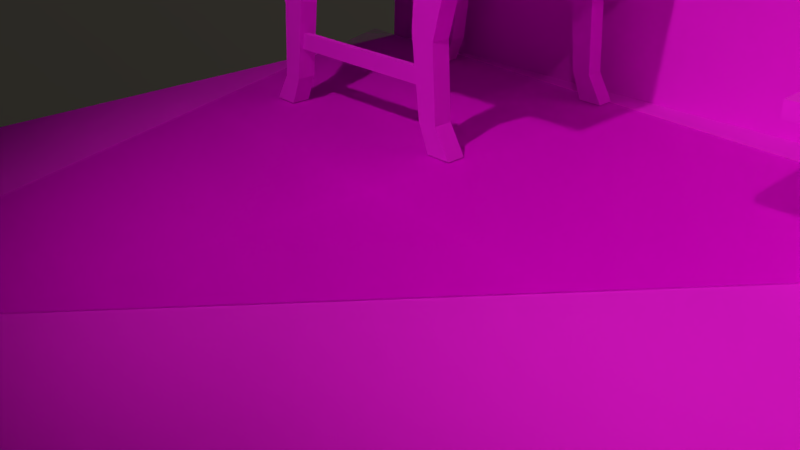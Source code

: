 # Source: HouseAssets_it_01.blend  (saved by Blender 2.79.0; exported with 4.5.12 LTS)
import bpy
from mathutils import Matrix  # noqa: F401  (used for matrix-valued properties, if any)

bpy.ops.wm.read_factory_settings(use_empty=True)
scene = bpy.context.scene
scene.name = 'Scene'

# ---- collections
col_collection_1 = bpy.data.collections.new('Collection 1'); scene.collection.children.link(col_collection_1)

# ---- images (referenced by path relative to the original .blend; pixels are not part of the script)
import os
ASSET_DIR = os.environ.get("B2B_ASSET_DIR", "")  # directory of the original .blend (textures are referenced by path, not embedded)
HERE = os.path.dirname(os.path.abspath(__file__))  # packed textures are extracted next to this script under _unpacked/

def load_image(name, relpath, width, height, colorspace="sRGB"):
    """Load a texture the original file referenced (path relative to the .blend, or extracted next to this script)."""
    p = next((c for c in (os.path.join(HERE, relpath), os.path.join(ASSET_DIR, relpath)) if relpath and os.path.exists(c)), "")
    if p:
        img = bpy.data.images.load(p, check_existing=True)
        img.name = name
    else:  # same state as the original file: an image datablock whose file is absent (Cycles renders it pink)
        img = bpy.data.images.new(name, width, height)
        img.source = "FILE"
        img.filepath = "//" + (relpath or name)
    img.colorspace_settings.name = colorspace
    return img
img_window = load_image('Window', 'Textures/Environment/Window.png', 1024, 1024, 'sRGB')
img_closet = load_image('closet', 'Textures/Environment/closet.png', 1024, 1024, 'sRGB')
img_woodenfloor_png = load_image('WoodenFloor.png', 'Textures/Environment/WoodenFloor.png', 1024, 1024, 'sRGB')
img_housewall_png = load_image('HouseWall.png', 'Textures/Environment/HouseWall.png', 1024, 1024, 'sRGB')
img_mynormaltable = load_image('MyNormalTable', 'Textures/Environment/NormalTable.png', 1024, 1024, 'sRGB')
img_carpet = load_image('carpet', 'Textures/Environment/carpet.png', 1024, 1024, 'sRGB')

# ---- materials (node trees are filled in below, after node groups)
mat_window_001 = bpy.data.materials.new('window.001')
mat_window_001.alpha_threshold = 0.0
mat_window_001.roughness = 0.5
mat_material_001 = bpy.data.materials.new('Material.001')
mat_material_001.alpha_threshold = 0.0
mat_material_001.roughness = 0.5
mat_table = bpy.data.materials.new('table')
mat_table.alpha_threshold = 0.0
mat_table.roughness = 0.5
mat_painting = bpy.data.materials.new('painting')
mat_painting.alpha_threshold = 0.0
mat_painting.roughness = 0.5
mat_floor = bpy.data.materials.new('floor')
mat_floor.alpha_threshold = 0.0
mat_floor.roughness = 0.5
mat_housewall = bpy.data.materials.new('HouseWall')
mat_housewall.alpha_threshold = 0.0
mat_housewall.roughness = 0.5
mat_closet = bpy.data.materials.new('closet')
mat_closet.alpha_threshold = 0.0
mat_closet.roughness = 0.5
mat_lamp = bpy.data.materials.new('lamp')
mat_lamp.alpha_threshold = 0.0
mat_lamp.roughness = 0.5
mat_lamp_body = bpy.data.materials.new('lamp body')
mat_lamp_body.alpha_threshold = 0.0
mat_lamp_body.roughness = 0.5
mat_normal_table = bpy.data.materials.new('normal table')
mat_normal_table.alpha_threshold = 0.0
mat_normal_table.roughness = 0.5
mat_carpet = bpy.data.materials.new('carpet')
mat_carpet.alpha_threshold = 0.0
mat_carpet.roughness = 0.5

# ---- material node trees
mat_window_001.use_nodes = True; mat_window_001.node_tree.nodes.clear()
_N = mat_window_001.node_tree.nodes; _L = mat_window_001.node_tree.links
n0 = _N.new('ShaderNodeOutputMaterial'); n0.name = 'Material Output'; n0.location = (300, 300)
n1 = _N.new('ShaderNodeTexImage'); n1.name = 'Image Texture'; n1.location = (-400, 60)
n1.width = 140
n1.image = img_window
n1.extension = 'CLIP'
n2 = _N.new('ShaderNodeBsdfDiffuse'); n2.name = 'Diffuse BSDF'; n2.location = (-200, 60)
n3 = _N.new('ShaderNodeBsdfTransparent'); n3.name = 'Transparent BSDF'; n3.location = (-200, 240)
n4 = _N.new('ShaderNodeMixShader'); n4.name = 'Mix Shader'; n4.location = (0, 300)
_L.new(n1.outputs[0], n2.inputs[0])
_L.new(n1.outputs[1], n4.inputs[0])
_L.new(n3.outputs[0], n4.inputs[1])
_L.new(n2.outputs[0], n4.inputs[2])
_L.new(n4.outputs[0], n0.inputs[0])
n0.is_active_output = True
mat_material_001.use_nodes = True; mat_material_001.node_tree.nodes.clear()
_N = mat_material_001.node_tree.nodes; _L = mat_material_001.node_tree.links
n0 = _N.new('ShaderNodeOutputMaterial'); n0.name = 'Material Output'; n0.location = (300, 300)
n1 = _N.new('ShaderNodeBsdfPrincipled'); n1.name = 'Principled BSDF'; n1.location = (10, 300)
n1.width = 150
n1.subsurface_method = 'BURLEY'
n1.inputs[2].default_value = 0.0
n1.inputs[3].default_value = 1.45
n1.inputs[9].default_value = (1.0, 1.0, 1.0)
_L.new(n1.outputs[0], n0.inputs[0])
n0.is_active_output = True
mat_table.use_nodes = True; mat_table.node_tree.nodes.clear()
_N = mat_table.node_tree.nodes; _L = mat_table.node_tree.links
n0 = _N.new('ShaderNodeOutputMaterial'); n0.name = 'Material Output'; n0.location = (300, 300)
n1 = _N.new('ShaderNodeBsdfPrincipled'); n1.name = 'Principled BSDF'; n1.location = (10, 300)
n1.width = 150
n1.subsurface_method = 'BURLEY'
n1.inputs[2].default_value = 1.0
n1.inputs[3].default_value = 1.45
n1.inputs[9].default_value = (1.0, 1.0, 1.0)
n2 = _N.new('ShaderNodeTexImage'); n2.name = 'Image Texture'; n2.location = (-185, 254)
n2.width = 140
n2.image = img_closet
_L.new(n1.outputs[0], n0.inputs[0])
_L.new(n2.outputs[0], n1.inputs[0])
n0.is_active_output = True
mat_painting.use_nodes = True; mat_painting.node_tree.nodes.clear()
_N = mat_painting.node_tree.nodes; _L = mat_painting.node_tree.links
n0 = _N.new('ShaderNodeOutputMaterial'); n0.name = 'Material Output'; n0.location = (300, 300)
n1 = _N.new('ShaderNodeBsdfPrincipled'); n1.name = 'Principled BSDF'; n1.location = (10, 300)
n1.width = 150
n1.subsurface_method = 'BURLEY'
n1.inputs[2].default_value = 0.0
n1.inputs[3].default_value = 1.45
n1.inputs[9].default_value = (1.0, 1.0, 1.0)
_L.new(n1.outputs[0], n0.inputs[0])
n0.is_active_output = True
mat_floor.use_nodes = True; mat_floor.node_tree.nodes.clear()
_N = mat_floor.node_tree.nodes; _L = mat_floor.node_tree.links
n0 = _N.new('ShaderNodeOutputMaterial'); n0.name = 'Material Output'; n0.location = (300, 300)
n1 = _N.new('ShaderNodeBsdfPrincipled'); n1.name = 'Principled BSDF'; n1.location = (10, 300)
n1.width = 150
n1.subsurface_method = 'BURLEY'
n1.inputs[2].default_value = 1.0
n1.inputs[3].default_value = 1.45
n1.inputs[9].default_value = (1.0, 1.0, 1.0)
n2 = _N.new('ShaderNodeTexImage'); n2.name = 'Image Texture'; n2.location = (-192, 275)
n2.width = 140
n2.image = img_woodenfloor_png
_L.new(n1.outputs[0], n0.inputs[0])
_L.new(n2.outputs[0], n1.inputs[0])
n0.is_active_output = True
mat_housewall.use_nodes = True; mat_housewall.node_tree.nodes.clear()
_N = mat_housewall.node_tree.nodes; _L = mat_housewall.node_tree.links
n0 = _N.new('ShaderNodeOutputMaterial'); n0.name = 'Material Output'; n0.location = (300, 300)
n1 = _N.new('ShaderNodeBsdfPrincipled'); n1.name = 'Principled BSDF'; n1.location = (10, 300)
n1.width = 150
n1.subsurface_method = 'BURLEY'
n1.inputs[2].default_value = 1.0
n1.inputs[3].default_value = 1.45
n1.inputs[9].default_value = (1.0, 1.0, 1.0)
n2 = _N.new('ShaderNodeTexImage'); n2.name = 'Image Texture'; n2.location = (-314, 211)
n2.width = 140
n2.image = img_housewall_png
_L.new(n1.outputs[0], n0.inputs[0])
_L.new(n2.outputs[0], n1.inputs[0])
n0.is_active_output = True
mat_closet.use_nodes = True; mat_closet.node_tree.nodes.clear()
_N = mat_closet.node_tree.nodes; _L = mat_closet.node_tree.links
n0 = _N.new('ShaderNodeOutputMaterial'); n0.name = 'Material Output'; n0.location = (300, 300)
n1 = _N.new('ShaderNodeBsdfPrincipled'); n1.name = 'Principled BSDF'; n1.location = (10, 300)
n1.width = 150
n1.subsurface_method = 'BURLEY'
n1.inputs[2].default_value = 1.0
n1.inputs[3].default_value = 1.45
n1.inputs[9].default_value = (1.0, 1.0, 1.0)
n2 = _N.new('ShaderNodeTexImage'); n2.name = 'Image Texture'; n2.location = (-185, 254)
n2.width = 140
n2.image = img_closet
_L.new(n1.outputs[0], n0.inputs[0])
_L.new(n2.outputs[0], n1.inputs[0])
n0.is_active_output = True
mat_lamp.use_nodes = True; mat_lamp.node_tree.nodes.clear()
_N = mat_lamp.node_tree.nodes; _L = mat_lamp.node_tree.links
n0 = _N.new('ShaderNodeOutputMaterial'); n0.name = 'Material Output'; n0.location = (300, 300)
n1 = _N.new('ShaderNodeEmission'); n1.name = 'Emission'; n1.location = (10, 300)
n1.inputs[0].default_value = (0.8, 0.6367, 0.3071, 1.0)
_L.new(n1.outputs[0], n0.inputs[0])
n0.is_active_output = True
mat_lamp_body.use_nodes = True; mat_lamp_body.node_tree.nodes.clear()
_N = mat_lamp_body.node_tree.nodes; _L = mat_lamp_body.node_tree.links
n0 = _N.new('ShaderNodeOutputMaterial'); n0.name = 'Material Output'; n0.location = (300, 300)
n1 = _N.new('ShaderNodeBsdfPrincipled'); n1.name = 'Principled BSDF'; n1.location = (10, 300)
n1.width = 150
n1.subsurface_method = 'BURLEY'
n1.inputs[0].default_value = (0.1237, 0.07807, 0.05021, 1.0)
n1.inputs[2].default_value = 1.0
n1.inputs[3].default_value = 1.45
n1.inputs[9].default_value = (1.0, 1.0, 1.0)
_L.new(n1.outputs[0], n0.inputs[0])
n0.is_active_output = True
mat_normal_table.use_nodes = True; mat_normal_table.node_tree.nodes.clear()
_N = mat_normal_table.node_tree.nodes; _L = mat_normal_table.node_tree.links
n0 = _N.new('ShaderNodeOutputMaterial'); n0.name = 'Material Output'; n0.location = (300, 300)
n1 = _N.new('ShaderNodeBsdfPrincipled'); n1.name = 'Principled BSDF'; n1.location = (10, 300)
n1.width = 150
n1.subsurface_method = 'BURLEY'
n1.inputs[2].default_value = 1.0
n1.inputs[3].default_value = 1.45
n1.inputs[9].default_value = (1.0, 1.0, 1.0)
n2 = _N.new('ShaderNodeTexImage'); n2.name = 'Image Texture'; n2.location = (-185, 254)
n2.width = 140
n2.image = img_mynormaltable
_L.new(n1.outputs[0], n0.inputs[0])
_L.new(n2.outputs[0], n1.inputs[0])
n0.is_active_output = True
mat_carpet.use_nodes = True; mat_carpet.node_tree.nodes.clear()
_N = mat_carpet.node_tree.nodes; _L = mat_carpet.node_tree.links
n0 = _N.new('ShaderNodeOutputMaterial'); n0.name = 'Material Output'; n0.location = (300, 300)
n1 = _N.new('ShaderNodeTexImage'); n1.name = 'Image Texture'; n1.location = (-400, 60)
n1.width = 140
n1.image = img_carpet
n1.extension = 'CLIP'
n2 = _N.new('ShaderNodeBsdfDiffuse'); n2.name = 'Diffuse BSDF'; n2.location = (-200, 60)
n3 = _N.new('ShaderNodeBsdfTransparent'); n3.name = 'Transparent BSDF'; n3.location = (-200, 240)
n4 = _N.new('ShaderNodeMixShader'); n4.name = 'Mix Shader'; n4.location = (0, 300)
_L.new(n1.outputs[0], n2.inputs[0])
_L.new(n1.outputs[1], n4.inputs[0])
_L.new(n3.outputs[0], n4.inputs[1])
_L.new(n2.outputs[0], n4.inputs[2])
_L.new(n4.outputs[0], n0.inputs[0])
n0.is_active_output = True

# ---- world
world_world = bpy.data.worlds.new('World'); scene.world = world_world
world_world.use_nodes = True; world_world.node_tree.nodes.clear()
_N = world_world.node_tree.nodes; _L = world_world.node_tree.links
n0 = _N.new('ShaderNodeOutputWorld'); n0.name = 'World Output'; n0.location = (300, 300)
n1 = _N.new('ShaderNodeBackground'); n1.name = 'Background'; n1.location = (10, 300)
n1.inputs[1].default_value = 0.1
n2 = _N.new('ShaderNodeTexSky'); n2.name = 'Sky Texture'; n2.location = (-225, 292)
n2.sky_type = 'HOSEK_WILKIE'
n2.sun_direction = (0.1538, 0.7538, 0.6388)
n2.turbidity = 10.0
n2.ground_albedo = 1.0
n2.sun_elevation = 1.571
_L.new(n1.outputs[0], n0.inputs[0])
_L.new(n2.outputs[0], n1.inputs[0])
n0.is_active_output = True
world_world.color = (0.0, 0.0, 0.0)
world_world.use_sun_shadow = False
world_world.sun_shadow_jitter_overblur = 0.0
world_world.cycles.sampling_method = 'MANUAL'

# ---- cameras
cam_camera = bpy.data.cameras.new('Camera')
cam_camera.clip_end = 100.0
cam_camera.lens = 35.0
cam_camera.sensor_width = 32.0
cam_camera.sensor_height = 18.0
cam_camera.ortho_scale = 7.314
cam_camera.dof.focus_distance = 0.0

# ---- lights
light_lamp = bpy.data.lights.new('Lamp', 'SPOT')
light_lamp.color = (1.0, 0.9014, 0.7837)
light_lamp.transmission_factor = 0.0
light_lamp.cutoff_distance = 30.0
light_lamp.energy = 5000.0
light_lamp.shadow_buffer_clip_start = 1.001
light_lamp.shadow_soft_size = 0.3
light_lamp.shadow_maximum_resolution = 0.006
light_lamp.use_absolute_resolution = True
light_lamp.spot_blend = 1.0
light_lamp.spot_size = 1.223

# ---- meshes
me_plane_003 = bpy.data.meshes.new('Plane.003')
me_plane_003.from_pydata([(1.28, 0.0453, 2.038), (1.28, 0.1154, 4.642), (-1.28, 0.0453, 2.038), (-1.28, 0.1154, 4.642)], [], [(3, 2, 0, 1)])
_uv = me_plane_003.uv_layers.new(name='UVMap')
_uv.uv.foreach_set('vector', [0.655, 0.9786, 0.655, 0.6534, 0.9747, 0.6534, 0.9747, 0.9786])
me_plane_003.materials.append(mat_window_001)
me_plane_003.use_remesh_preserve_volume = False
me_plane_003.use_remesh_preserve_attributes = False
me_plane_003.use_mirror_vertex_groups = False
me_plane_003.update()
me_plane_010 = bpy.data.meshes.new('Plane.010')
me_plane_010.from_pydata([(-0.8194, -0.7034, -1.296e-08), (0.8194, -0.7034, -1.296e-08), (-4.334, 2.032, -4.511e-08), (4.334, 2.032, -4.511e-08)], [], [(0, 1, 3, 2)])
me_plane_010.use_remesh_preserve_volume = False
me_plane_010.use_remesh_preserve_attributes = False
me_plane_010.use_mirror_vertex_groups = False
me_plane_010.update()
me_cylinder_009 = bpy.data.meshes.new('Cylinder.009')
me_cylinder_009.from_pydata([(0.8137, 0.2875, -1.714), (0.4166, 0.1797, -0.808), (0.5029, -0.669, -1.714), (0.2575, -0.31, -0.808), (-0.5029, -0.669, -1.714), (-0.2575, -0.31, -0.808), (-0.8137, 0.2875, -1.714), (-0.4166, 0.1797, -0.808), (0.5909, 0.192, -2.342), (0.3652, -0.5027, -2.342), (-0.3652, -0.5027, -2.342), (-0.5909, 0.192, -2.342), (0.3417, 0.1357, -0.2817), (0.2112, -0.266, -0.2817), (-0.2112, -0.266, -0.2817), (-0.3417, 0.1357, -0.2817), (0.466, 0.2088, -0.1066), (0.288, -0.3391, -0.1066), (-0.288, -0.3391, -0.1066), (-0.466, 0.2088, -0.1066), (0.2571, 0.08593, 0.03619), (0.1589, -0.2163, 0.03619), (-0.1589, -0.2163, 0.03619), (-0.2571, 0.08593, 0.03619)], [], [(0, 1, 3, 2), (2, 3, 5, 4), (4, 5, 7, 6), (0, 2, 9, 8), (2, 4, 10, 9), (4, 6, 11, 10), (7, 5, 14, 15), (5, 3, 13, 14), (3, 1, 12, 13), (15, 14, 18, 19), (14, 13, 17, 18), (13, 12, 16, 17), (19, 18, 22, 23), (18, 17, 21, 22), (17, 16, 20, 21)])
me_cylinder_009.materials.append(mat_material_001)
me_cylinder_009.use_remesh_preserve_volume = False
me_cylinder_009.use_remesh_preserve_attributes = False
me_cylinder_009.use_mirror_vertex_groups = False
me_cylinder_009.update()
me_cube_005 = bpy.data.meshes.new('Cube.005')
me_cube_005.from_pydata([(-1.0, -1.0, -17.38), (-1.0, -1.0, -15.38), (-1.0, 1.0, -17.38), (-1.0, 1.0, -15.38), (1.0, -1.0, -17.38), (1.0, -1.0, -15.38), (1.0, 1.0, -17.38), (1.0, 1.0, -15.38), (0.5878, -0.8434, 0.0), (0.4853, -0.8434, -15.12), (0.5878, -0.7083, 0.0), (0.4853, -0.7083, -15.12), (0.742, -0.8434, 0.0), (0.7219, -0.8434, -15.12), (0.742, -0.7083, 0.0), (0.7219, -0.7083, -15.12), (0.5193, -0.8434, -2.463), (0.5193, -0.7083, -2.463), (0.64, -0.7083, -2.463), (0.64, -0.8434, -2.463), (0.461, -0.8434, -9.319), (0.461, -0.7083, -9.319), (0.6119, -0.7083, -8.932), (0.6119, -0.8434, -8.932), (-0.5878, -0.8434, 0.0), (-0.4853, -0.8434, -15.12), (-0.5878, -0.7083, 0.0), (-0.4853, -0.7083, -15.12), (-0.742, -0.8434, 0.0), (-0.7219, -0.8434, -15.12), (-0.742, -0.7083, 0.0), (-0.7219, -0.7083, -15.12), (-0.5193, -0.8434, -2.463), (-0.5193, -0.7083, -2.463), (-0.64, -0.7083, -2.463), (-0.64, -0.8434, -2.463), (-0.461, -0.8434, -9.319), (-0.461, -0.7083, -9.319), (-0.6119, -0.7083, -8.932), (-0.6119, -0.8434, -8.932), (0.5878, 0.8434, 0.0), (0.4853, 0.8434, -15.12), (0.5878, 0.7083, 0.0), (0.4853, 0.7083, -15.12), (0.742, 0.8434, 0.0), (0.7219, 0.8434, -15.12), (0.742, 0.7083, 0.0), (0.7219, 0.7083, -15.12), (0.5193, 0.8434, -2.463), (0.5193, 0.7083, -2.463), (0.64, 0.7083, -2.463), (0.64, 0.8434, -2.463), (0.461, 0.8434, -9.319), (0.461, 0.7083, -9.319), (0.6119, 0.7083, -8.932), (0.6119, 0.8434, -8.932), (-0.5878, 0.8434, 0.0), (-0.4853, 0.8434, -15.12), (-0.5878, 0.7083, 0.0), (-0.4853, 0.7083, -15.12), (-0.742, 0.8434, 0.0), (-0.7219, 0.8434, -15.12), (-0.742, 0.7083, 0.0), (-0.7219, 0.7083, -15.12), (-0.5193, 0.8434, -2.463), (-0.5193, 0.7083, -2.463), (-0.64, 0.7083, -2.463), (-0.64, 0.8434, -2.463), (-0.461, 0.8434, -9.319), (-0.461, 0.7083, -9.319), (-0.6119, 0.7083, -8.932), (-0.6119, 0.8434, -8.932)], [], [(0, 1, 3, 2), (6, 7, 5, 4), (4, 5, 1, 0), (2, 6, 4, 0), (20, 21, 11, 9), (22, 23, 13, 15), (23, 20, 9, 13), (12, 8, 16, 19), (14, 12, 19, 18), (8, 10, 17, 16), (19, 16, 20, 23), (18, 19, 23, 22), (16, 17, 21, 20), (36, 25, 27, 37), (38, 31, 29, 39), (39, 29, 25, 36), (28, 35, 32, 24), (30, 34, 35, 28), (24, 32, 33, 26), (35, 39, 36, 32), (34, 38, 39, 35), (32, 36, 37, 33), (52, 41, 43, 53), (53, 43, 47, 54), (54, 47, 45, 55), (46, 50, 51, 44), (42, 49, 50, 46), (40, 48, 49, 42), (50, 54, 55, 51), (49, 53, 54, 50), (48, 52, 53, 49), (68, 69, 59, 57), (69, 70, 63, 59), (70, 71, 61, 63), (62, 60, 67, 66), (58, 62, 66, 65), (56, 58, 65, 64), (66, 67, 71, 70), (65, 66, 70, 69), (64, 65, 69, 68)])
me_cube_005.materials.append(mat_table)
me_cube_005.use_remesh_preserve_volume = False
me_cube_005.use_remesh_preserve_attributes = False
me_cube_005.use_mirror_vertex_groups = False
me_cube_005.update()
me_plane_009 = bpy.data.meshes.new('Plane.009')
me_plane_009.from_pydata([(-0.9642, -1.236, -0.02082), (0.9642, -1.236, -0.02082), (-0.9642, -0.0225, -7.451e-09), (0.9642, -0.0225, 6.519e-09), (-0.8088, -0.07912, -0.01752), (-0.8088, -1.179, -0.01752), (0.8088, -0.07912, -0.01752), (0.8088, -1.179, -0.01752), (-0.8206, -1.189, 0.02359), (0.8206, -1.189, 0.02359), (0.8206, -0.06864, 0.02359), (-0.8206, -0.06864, 0.02359), (-5.96e-08, 0.1823, -0.01752), (1.192e-07, -1.456, 0.02359), (1.192e-07, 0.1977, 0.02359), (2.048e-10, 0.2658, 1.77e-08), (-2.048e-10, -1.524, -0.02082), (-5.96e-08, -1.44, -0.01752)], [], [(11, 8, 5, 4), (3, 10, 9, 1), (17, 12, 4, 5), (11, 2, 0, 8), (13, 9, 7, 17), (14, 11, 4, 12), (16, 13, 8, 0), (14, 15, 2, 11), (9, 10, 6, 7), (10, 3, 15, 14), (1, 9, 13, 16), (10, 14, 12, 6), (8, 13, 17, 5), (7, 6, 12, 17)])
me_plane_009.materials.append(mat_painting)
me_plane_009.use_remesh_preserve_volume = False
me_plane_009.use_remesh_preserve_attributes = False
me_plane_009.use_mirror_vertex_groups = False
me_plane_009.update()
me_plane = bpy.data.meshes.new('Plane')
me_plane.from_pydata([(-1.0, -1.0, 0.0), (1.0, -1.0, 0.0), (-1.0, 1.0, 0.0), (1.0, 1.0, 0.0)], [], [(0, 1, 3, 2)])
_uv = me_plane.uv_layers.new(name='UVMap')
_uv.uv.foreach_set('vector', [0.01039, 0.01783, 0.9865, 0.01783, 0.9865, 0.994, 0.01039, 0.994])
me_plane.materials.append(mat_floor)
me_plane.use_remesh_preserve_volume = False
me_plane.use_remesh_preserve_attributes = False
me_plane.use_mirror_vertex_groups = False
me_plane.update()
me_plane_001 = bpy.data.meshes.new('Plane.001')
me_plane_001.from_pydata([(-1.0, -1.348, -0.04297), (1.0, -1.348, -0.04297), (-1.0, -0.4279, -0.01365), (1.0, -0.4279, -0.01365), (1.0, -0.405, 0.01455), (1.0, -1.106e-08, 0.01347), (-1.0, 9.706e-09, 0.01347), (-1.0, -0.405, 0.01455), (1.0, -0.3579, 0.002056), (-1.0, -0.3579, 0.002056)], [], [(0, 1, 3, 2), (9, 8, 5, 6), (2, 3, 4, 7), (7, 4, 8, 9)])
_uv = me_plane_001.uv_layers.new(name='UVMap')
_uv.uv.foreach_set('vector', [0.9918, 0.8139, 0.005577, 0.8139, 0.005577, 0.3603, 0.9918, 0.3603, 0.9918, 0.3258, 0.005577, 0.3258, 0.005577, 0.1493, 0.9918, 0.1493, 0.9918, 0.3603, 0.005577, 0.3603, 0.005577, 0.349, 0.9918, 0.349, 0.9918, 0.349, 0.005577, 0.349, 0.005577, 0.3258, 0.9918, 0.3258])
me_plane_001.materials.append(mat_housewall)
me_plane_001.use_remesh_preserve_volume = False
me_plane_001.use_remesh_preserve_attributes = False
me_plane_001.use_mirror_vertex_groups = False
me_plane_001.update()
me_cube_004 = bpy.data.meshes.new('Cube.004')
me_cube_004.from_pydata([(-1.0, -1.0, -168.1), (-1.0, -1.0, -15.38), (-1.0, 1.0, -168.1), (-1.0, 1.0, -15.38), (1.0, -1.0, -168.1), (1.0, -1.0, -15.38), (1.0, 1.0, -168.1), (1.0, 1.0, -15.38), (-0.6137, -0.8152, -5.194), (-0.5936, -0.8152, -6.588), (-0.5913, -0.7684, -6.588), (0.6136, -0.8152, -5.194), (0.5955, -0.8152, -6.588), (0.599, -0.7684, -6.588), (0.728, -0.8434, 9.537e-07), (0.6011, -0.8434, -15.12), (0.728, -0.7083, 9.537e-07), (0.6011, -0.7083, -15.12), (0.9189, -0.8434, 9.537e-07), (0.894, -0.8434, -15.12), (0.9189, -0.7083, 9.537e-07), (0.894, -0.7083, -15.12), (0.6431, -0.8434, -2.463), (0.6431, -0.7083, -2.463), (0.7926, -0.7083, -2.463), (0.7926, -0.8434, -2.463), (0.571, -0.8434, -9.319), (0.571, -0.7083, -9.319), (0.7578, -0.7083, -8.932), (0.7578, -0.8434, -8.932), (-0.728, -0.8434, 9.537e-07), (-0.6011, -0.8434, -15.12), (-0.728, -0.7083, 9.537e-07), (-0.6011, -0.7083, -15.12), (-0.919, -0.8434, 9.537e-07), (-0.894, -0.8434, -15.12), (-0.919, -0.7083, 9.537e-07), (-0.894, -0.7083, -15.12), (-0.6432, -0.8434, -2.463), (-0.6432, -0.7083, -2.463), (-0.7927, -0.7083, -2.463), (-0.7927, -0.8434, -2.463), (-0.571, -0.8434, -9.319), (-0.571, -0.7083, -9.319), (-0.7578, -0.7083, -8.932), (-0.7578, -0.8434, -8.932), (0.728, 0.8434, 9.537e-07), (0.6011, 0.8434, -15.12), (0.728, 0.7083, 9.537e-07), (0.6011, 0.7083, -15.12), (0.9189, 0.8434, 9.537e-07), (0.894, 0.8434, -15.12), (0.9189, 0.7083, 9.537e-07), (0.894, 0.7083, -15.12), (0.6431, 0.8434, -2.463), (0.6431, 0.7083, -2.463), (0.7926, 0.7083, -2.463), (0.7926, 0.8434, -2.463), (0.571, 0.8434, -9.319), (0.571, 0.7083, -9.319), (0.7578, 0.7083, -8.932), (0.7578, 0.8434, -8.932), (-0.728, 0.8434, 9.537e-07), (-0.6011, 0.8434, -15.12), (-0.728, 0.7083, 9.537e-07), (-0.6011, 0.7083, -15.12), (-0.919, 0.8434, 9.537e-07), (-0.894, 0.8434, -15.12), (-0.919, 0.7083, 9.537e-07), (-0.894, 0.7083, -15.12), (-0.6432, 0.8434, -2.463), (-0.6432, 0.7083, -2.463), (-0.7927, 0.7083, -2.463), (-0.7927, 0.8434, -2.463), (-0.571, 0.8434, -9.319), (-0.571, 0.7083, -9.319), (-0.7578, 0.7083, -8.932), (-0.7578, 0.8434, -8.932)], [], [(0, 1, 3, 2), (6, 7, 5, 4), (4, 5, 1, 0), (2, 6, 4, 0), (11, 8, 9, 12), (13, 12, 9, 10), (26, 27, 17, 15), (28, 29, 19, 21), (29, 26, 15, 19), (18, 14, 22, 25), (20, 18, 25, 24), (14, 16, 23, 22), (25, 22, 26, 29), (24, 25, 29, 28), (22, 23, 27, 26), (42, 31, 33, 43), (44, 37, 35, 45), (45, 35, 31, 42), (34, 41, 38, 30), (36, 40, 41, 34), (30, 38, 39, 32), (41, 45, 42, 38), (40, 44, 45, 41), (38, 42, 43, 39), (58, 47, 49, 59), (59, 49, 53, 60), (60, 53, 51, 61), (52, 56, 57, 50), (48, 55, 56, 52), (46, 54, 55, 48), (56, 60, 61, 57), (55, 59, 60, 56), (54, 58, 59, 55), (74, 75, 65, 63), (75, 76, 69, 65), (76, 77, 67, 69), (68, 66, 73, 72), (64, 68, 72, 71), (62, 64, 71, 70), (72, 73, 77, 76), (71, 72, 76, 75), (70, 71, 75, 74)])
_uv = me_cube_004.uv_layers.new(name='UVMap')
_uv.uv.foreach_set('vector', [0.1368, 0.01732, 0.1368, 0.9998, 0.0001073, 0.9999, 0.0001072, 0.01739, 0.5651, 0.01719, 0.5651, 0.9997, 0.4287, 0.9998, 0.4287, 0.01726, 0.4287, 0.01726, 0.4287, 0.9998, 0.1368, 0.9998, 0.1368, 0.01732, 0.1357, 0.000173, 0.4276, 0.0001072, 0.4287, 0.01726, 0.1368, 0.01732, 0.5793, 0.4851, 0.5793, 0.5618, 0.5657, 0.5605, 0.5657, 0.4862, 0.5653, 0.486, 0.5657, 0.4862, 0.5657, 0.5605, 0.5653, 0.5604, 0.6001, 0.4419, 0.6111, 0.4419, 0.6111, 0.4849, 0.6001, 0.4849, 0.5738, 0.439, 0.5848, 0.439, 0.5762, 0.4849, 0.5653, 0.4849, 0.5848, 0.439, 0.6001, 0.4419, 0.6001, 0.4849, 0.5762, 0.4849, 0.5771, 0.3724, 0.5926, 0.3725, 0.5947, 0.3908, 0.5825, 0.3908, 0.566, 0.3725, 0.5771, 0.3724, 0.5825, 0.3908, 0.5714, 0.3908, 0.5926, 0.3725, 0.6037, 0.3725, 0.6057, 0.3908, 0.5947, 0.3908, 0.5825, 0.3908, 0.5947, 0.3908, 0.6001, 0.4419, 0.5848, 0.439, 0.5714, 0.3908, 0.5825, 0.3908, 0.5848, 0.439, 0.5738, 0.439, 0.5947, 0.3908, 0.6057, 0.3908, 0.6111, 0.4419, 0.6001, 0.4419, 0.5739, 0.3161, 0.5737, 0.3722, 0.5653, 0.3722, 0.5655, 0.3161, 0.5941, 0.3123, 0.6004, 0.3722, 0.592, 0.3722, 0.5857, 0.3123, 0.5857, 0.3123, 0.592, 0.3722, 0.5737, 0.3722, 0.5739, 0.3161, 0.5919, 0.2253, 0.5877, 0.2493, 0.5784, 0.2493, 0.5801, 0.2254, 0.6004, 0.2254, 0.5962, 0.2493, 0.5877, 0.2493, 0.5919, 0.2253, 0.5801, 0.2254, 0.5784, 0.2493, 0.5699, 0.2493, 0.5716, 0.2254, 0.5877, 0.2493, 0.5857, 0.3123, 0.5739, 0.3161, 0.5784, 0.2493, 0.5962, 0.2493, 0.5941, 0.3123, 0.5857, 0.3123, 0.5877, 0.2493, 0.5784, 0.2493, 0.5739, 0.3161, 0.5655, 0.3161, 0.5699, 0.2493, 0.6113, 0.182, 0.6113, 0.2251, 0.6003, 0.2251, 0.6003, 0.182, 0.6003, 0.182, 0.6003, 0.2251, 0.5763, 0.2251, 0.5849, 0.1791, 0.5849, 0.1791, 0.5763, 0.2251, 0.5653, 0.2251, 0.5739, 0.1791, 0.5767, 0.1127, 0.5823, 0.131, 0.5713, 0.131, 0.5658, 0.1127, 0.5922, 0.1127, 0.5944, 0.131, 0.5823, 0.131, 0.5767, 0.1127, 0.6032, 0.1127, 0.6055, 0.131, 0.5944, 0.131, 0.5922, 0.1127, 0.5823, 0.131, 0.5849, 0.1791, 0.5739, 0.1791, 0.5713, 0.131, 0.5944, 0.131, 0.6003, 0.182, 0.5849, 0.1791, 0.5823, 0.131, 0.6055, 0.131, 0.6113, 0.182, 0.6003, 0.182, 0.5944, 0.131, 0.5655, 0.0694, 0.5765, 0.0694, 0.5763, 0.1125, 0.5653, 0.1125, 0.5765, 0.0694, 0.5919, 0.06652, 0.6003, 0.1125, 0.5763, 0.1125, 0.5919, 0.06652, 0.6029, 0.06651, 0.6113, 0.1125, 0.6003, 0.1125, 0.6004, 0.0001072, 0.6113, 0.000135, 0.6058, 0.01841, 0.5948, 0.01839, 0.585, 0.0001392, 0.6004, 0.0001072, 0.5948, 0.01839, 0.5826, 0.01841, 0.574, 0.0001273, 0.585, 0.0001392, 0.5826, 0.01841, 0.5716, 0.0184, 0.5948, 0.01839, 0.6058, 0.01841, 0.6029, 0.06651, 0.5919, 0.06652, 0.5826, 0.01841, 0.5948, 0.01839, 0.5919, 0.06652, 0.5765, 0.0694, 0.5716, 0.0184, 0.5826, 0.01841, 0.5765, 0.0694, 0.5655, 0.0694])
me_cube_004.materials.append(mat_closet)
me_cube_004.use_remesh_preserve_volume = False
me_cube_004.use_remesh_preserve_attributes = False
me_cube_004.use_mirror_vertex_groups = False
me_cube_004.update()
me_plane_008 = bpy.data.meshes.new('Plane.008')
me_plane_008.from_pydata([(-1.0, -1.258, -0.02082), (1.0, -1.258, -0.02082), (-1.0, 0.0, 0.0), (1.0, 0.0, 0.0), (-0.8088, -0.07912, -0.01752), (-0.8088, -1.179, -0.01752), (0.8088, -0.07912, -0.01752), (0.8088, -1.179, -0.01752), (-0.8206, -1.189, 0.02359), (0.8206, -1.189, 0.02359), (0.8206, -0.06864, 0.02359), (-0.8206, -0.06864, 0.02359)], [], [(11, 8, 5, 4), (3, 10, 9, 1), (7, 6, 4, 5), (11, 2, 0, 8), (8, 9, 7, 5), (10, 11, 4, 6), (1, 9, 8, 0), (10, 3, 2, 11), (9, 10, 6, 7)])
me_plane_008.materials.append(mat_painting)
me_plane_008.use_remesh_preserve_volume = False
me_plane_008.use_remesh_preserve_attributes = False
me_plane_008.use_mirror_vertex_groups = False
me_plane_008.update()
me_plane_007 = bpy.data.meshes.new('Plane.007')
me_plane_007.from_pydata([(-1.0, -1.258, -0.02082), (1.0, -1.258, -0.02082), (-1.0, 0.0, 0.0), (1.0, 0.0, 0.0), (-0.8088, -0.07912, -0.01752), (-0.8088, -1.179, -0.01752), (0.8088, -0.07912, -0.01752), (0.8088, -1.179, -0.01752), (-0.8206, -1.189, 0.02359), (0.8206, -1.189, 0.02359), (0.8206, -0.06864, 0.02359), (-0.8206, -0.06864, 0.02359)], [], [(11, 8, 5, 4), (3, 10, 9, 1), (7, 6, 4, 5), (11, 2, 0, 8), (8, 9, 7, 5), (10, 11, 4, 6), (1, 9, 8, 0), (10, 3, 2, 11), (9, 10, 6, 7)])
me_plane_007.materials.append(mat_painting)
me_plane_007.use_remesh_preserve_volume = False
me_plane_007.use_remesh_preserve_attributes = False
me_plane_007.use_mirror_vertex_groups = False
me_plane_007.update()
me_plane_006 = bpy.data.meshes.new('Plane.006')
me_plane_006.from_pydata([(-1.0, -1.258, -0.02082), (1.0, -1.258, -0.02082), (-1.0, 0.0, 0.0), (1.0, 0.0, 0.0), (-0.8088, -0.07912, -0.01752), (-0.8088, -1.179, -0.01752), (0.8088, -0.07912, -0.01752), (0.8088, -1.179, -0.01752), (-0.8206, -1.189, 0.02359), (0.8206, -1.189, 0.02359), (0.8206, -0.06864, 0.02359), (-0.8206, -0.06864, 0.02359)], [], [(11, 8, 5, 4), (3, 10, 9, 1), (7, 6, 4, 5), (11, 2, 0, 8), (8, 9, 7, 5), (10, 11, 4, 6), (1, 9, 8, 0), (10, 3, 2, 11), (9, 10, 6, 7)])
me_plane_006.materials.append(mat_painting)
me_plane_006.use_remesh_preserve_volume = False
me_plane_006.use_remesh_preserve_attributes = False
me_plane_006.use_mirror_vertex_groups = False
me_plane_006.update()
me_cylinder_008 = bpy.data.meshes.new('Cylinder.008')
me_cylinder_008.from_pydata([(4.545e-09, 1.15, -1.054), (-1.431e-08, 0.4382, 0.6698), (1.132, 0.3285, -1.016), (0.3801, 0.1624, 0.6825), (0.6998, -1.001, -0.9546), (0.2349, -0.284, 0.7032), (-0.6998, -1.001, -0.9546), (-0.2349, -0.284, 0.7032), (-1.132, 0.3285, -1.016), (-0.3801, 0.1624, 0.6825), (0.7257, 0.2358, -1.81), (0.2479, 0.08056, -1.102), (0.4485, -0.6173, -1.81), (0.1532, -0.2109, -1.102), (-0.4485, -0.6173, -1.81), (-0.1532, -0.2109, -1.102), (-0.7257, 0.2358, -1.81), (-0.2479, 0.08056, -1.102), (0.5909, 0.192, -2.342), (0.3652, -0.5027, -2.342), (-0.3652, -0.5027, -2.342), (-0.5909, 0.192, -2.342)], [], [(0, 2, 3, 1), (2, 3, 5, 4), (4, 5, 7, 6), (6, 7, 9, 8), (8, 0, 1, 9), (10, 11, 13, 12), (12, 13, 15, 14), (14, 15, 17, 16), (10, 12, 19, 18), (12, 14, 20, 19), (14, 16, 21, 20)])
me_cylinder_008.polygons.foreach_set('material_index', [0, 0, 0, 0, 0, 1, 1, 1, 1, 1, 1])
me_cylinder_008.materials.append(mat_lamp)
me_cylinder_008.materials.append(mat_lamp_body)
me_cylinder_008.use_remesh_preserve_volume = False
me_cylinder_008.use_remesh_preserve_attributes = False
me_cylinder_008.use_mirror_vertex_groups = False
me_cylinder_008.update()
me_circle_001 = bpy.data.meshes.new('Circle.001')
me_circle_001.from_pydata([(-2.756e-09, 0.9503, 0.0), (-0.823, 0.4752, 0.0), (-0.823, -0.4752, 0.0), (8.032e-08, -0.9503, 0.0), (0.823, -0.4752, 0.0), (0.823, 0.4752, 0.0)], [], [(1, 2, 3, 4, 5, 0)])
_uv = me_circle_001.uv_layers.new(name='UVMap')
_uv.uv.foreach_set('vector', [0.5144, 0.8604, 0.4293, 0.9095, 0.3442, 0.8604, 0.3442, 0.7621, 0.4293, 0.7129, 0.5144, 0.7621])
me_circle_001.materials.append(mat_normal_table)
me_circle_001.use_remesh_preserve_volume = False
me_circle_001.use_remesh_preserve_attributes = False
me_circle_001.use_mirror_vertex_groups = False
me_circle_001.update()
me_cylinder_005 = bpy.data.meshes.new('Cylinder.005')
me_cylinder_005.from_pydata([(0.0, 1.0, -1.0), (0.0, 1.0, 1.0), (0.9511, 0.309, -1.0), (0.9511, 0.309, 1.0), (0.5878, -0.809, -1.0), (0.5878, -0.809, 1.0), (-0.5878, -0.809, -1.0), (-0.5878, -0.809, 1.0), (-0.9511, 0.309, -1.0), (-0.9511, 0.309, 1.0)], [], [(0, 2, 3, 1), (2, 3, 5, 4), (4, 5, 7, 6), (6, 7, 9, 8), (8, 0, 1, 9)])
_uv = me_cylinder_005.uv_layers.new(name='UVMap')
_uv.uv.foreach_set('vector', [0.6152, 0.8412, 0.6713, 0.8412, 0.6713, 0.9367, 0.6152, 0.9367, 0.7274, 0.7458, 0.7274, 0.8412, 0.6713, 0.8412, 0.6713, 0.7458, 0.6713, 0.7458, 0.6713, 0.8412, 0.6152, 0.8412, 0.6152, 0.7458, 0.6152, 0.7458, 0.6152, 0.8412, 0.5591, 0.8412, 0.5591, 0.7458, 0.5591, 0.8412, 0.6152, 0.8412, 0.6152, 0.9367, 0.5591, 0.9367])
me_cylinder_005.materials.append(mat_normal_table)
me_cylinder_005.use_remesh_preserve_volume = False
me_cylinder_005.use_remesh_preserve_attributes = False
me_cylinder_005.use_mirror_vertex_groups = False
me_cylinder_005.update()
me_cylinder_006 = bpy.data.meshes.new('Cylinder.006')
me_cylinder_006.from_pydata([(-0.5298, 0.0, -1.0), (-0.5298, 0.0, 1.0), (0.5298, 0.0, -1.0), (0.5298, 0.0, 1.0), (-3.165, 1.075, -2.87), (-3.165, 1.075, 1.218), (-0.7683, 0.7782, -2.87), (-0.7683, 0.7782, 1.218), (-0.3669, -1.209, -2.87), (-0.3669, -1.209, 1.218), (-2.515, -2.141, -2.87), (-2.515, -2.141, 1.218), (-4.244, -0.7291, -2.87), (-4.244, -0.7291, 1.218)], [], [(1, 0, 2, 3), (4, 6, 7, 5), (6, 7, 9, 8), (8, 9, 11, 10), (10, 11, 13, 12), (12, 4, 5, 13)])
_uv = me_cylinder_006.uv_layers.new(name='UVMap')
_uv.uv.foreach_set('vector', [0.6805, 0.9031, 0.6805, 0.8487, 0.7093, 0.8487, 0.7093, 0.9031, 0.6147, 0.8487, 0.6804, 0.8487, 0.6804, 0.9599, 0.6147, 0.9599, 0.7371, 0.7375, 0.7371, 0.8487, 0.6819, 0.8487, 0.6819, 0.7375, 0.6819, 0.7375, 0.6819, 0.8487, 0.6183, 0.8487, 0.6183, 0.7375, 0.6183, 0.7375, 0.6183, 0.8487, 0.5575, 0.8487, 0.5575, 0.7375, 0.5575, 0.8487, 0.6147, 0.8487, 0.6147, 0.9599, 0.5575, 0.9599])
me_cylinder_006.materials.append(mat_normal_table)
me_cylinder_006.use_remesh_preserve_volume = False
me_cylinder_006.use_remesh_preserve_attributes = False
me_cylinder_006.use_mirror_vertex_groups = False
me_cylinder_006.update()
me_cube_003 = bpy.data.meshes.new('Cube.003')
me_cube_003.from_pydata([(-3.042, -2.639, 3.608), (-3.042, -2.639, 3.193), (-3.042, 2.639, 3.608), (-3.042, 2.639, 3.193), (3.042, -2.639, 3.608), (3.042, -2.639, 3.193), (3.042, 2.639, 3.608), (3.042, 2.639, 3.193), (-1.507, -2.151, 1.078), (-1.458, -2.151, 1.367), (-1.452, -2.028, 1.367), (1.507, -2.151, 1.078), (1.463, -2.151, 1.367), (1.471, -2.028, 1.367), (1.788, -2.226, 0.0), (1.476, -2.226, 3.137), (1.788, -1.869, 0.0), (1.476, -1.869, 3.137), (2.257, -2.226, 0.0), (2.196, -2.226, 3.137), (2.257, -1.869, 0.0), (2.196, -1.869, 3.137), (1.58, -2.226, 0.5112), (1.58, -1.869, 0.5112), (1.947, -1.869, 0.5112), (1.947, -2.226, 0.5112), (1.403, -2.226, 1.934), (1.403, -1.869, 1.934), (1.861, -1.869, 1.854), (1.861, -2.226, 1.854), (-1.788, -2.226, 0.0), (-1.476, -2.226, 3.137), (-1.788, -1.869, 0.0), (-1.476, -1.869, 3.137), (-2.257, -2.226, 0.0), (-2.196, -2.226, 3.137), (-2.257, -1.869, 0.0), (-2.196, -1.869, 3.137), (-1.58, -2.226, 0.5112), (-1.58, -1.869, 0.5112), (-1.947, -1.869, 0.5112), (-1.947, -2.226, 0.5112), (-1.403, -2.226, 1.934), (-1.403, -1.869, 1.934), (-1.861, -1.869, 1.854), (-1.861, -2.226, 1.854), (1.788, 2.226, 0.0), (1.476, 2.226, 3.137), (1.788, 1.869, 0.0), (1.476, 1.869, 3.137), (2.257, 2.226, 0.0), (2.196, 2.226, 3.137), (2.257, 1.869, 0.0), (2.196, 1.869, 3.137), (1.58, 2.226, 0.5112), (1.58, 1.869, 0.5112), (1.947, 1.869, 0.5112), (1.947, 2.226, 0.5112), (1.403, 2.226, 1.934), (1.403, 1.869, 1.934), (1.861, 1.869, 1.854), (1.861, 2.226, 1.854), (-1.788, 2.226, 0.0), (-1.476, 2.226, 3.137), (-1.788, 1.869, 0.0), (-1.476, 1.869, 3.137), (-2.257, 2.226, 0.0), (-2.196, 2.226, 3.137), (-2.257, 1.869, 0.0), (-2.196, 1.869, 3.137), (-1.58, 2.226, 0.5112), (-1.58, 1.869, 0.5112), (-1.947, 1.869, 0.5112), (-1.947, 2.226, 0.5112), (-1.403, 2.226, 1.934), (-1.403, 1.869, 1.934), (-1.861, 1.869, 1.854), (-1.861, 2.226, 1.854)], [], [(0, 2, 3, 1), (6, 4, 5, 7), (4, 0, 1, 5), (2, 0, 4, 6), (11, 12, 9, 8), (13, 10, 9, 12), (26, 15, 17, 27), (28, 21, 19, 29), (29, 19, 15, 26), (18, 25, 22, 14), (20, 24, 25, 18), (14, 22, 23, 16), (25, 29, 26, 22), (24, 28, 29, 25), (22, 26, 27, 23), (42, 43, 33, 31), (44, 45, 35, 37), (45, 42, 31, 35), (34, 30, 38, 41), (36, 34, 41, 40), (30, 32, 39, 38), (41, 38, 42, 45), (40, 41, 45, 44), (38, 39, 43, 42), (58, 59, 49, 47), (59, 60, 53, 49), (60, 61, 51, 53), (52, 50, 57, 56), (48, 52, 56, 55), (46, 48, 55, 54), (56, 57, 61, 60), (55, 56, 60, 59), (54, 55, 59, 58), (74, 63, 65, 75), (75, 65, 69, 76), (76, 69, 67, 77), (68, 72, 73, 66), (64, 71, 72, 68), (62, 70, 71, 64), (72, 76, 77, 73), (71, 75, 76, 72), (70, 74, 75, 71)])
_uv = me_cube_003.uv_layers.new(name='UVMap')
_uv.uv.foreach_set('vector', [0.04605, 0.04605, 0.04605, 0.6294, 0.000177, 0.6294, 0.000177, 0.04605, 0.7185, 0.6294, 0.7185, 0.04605, 0.7643, 0.04605, 0.7643, 0.6294, 0.7185, 0.04605, 0.04605, 0.04605, 0.04605, 0.000177, 0.7185, 0.0001776, 0.04605, 0.6294, 0.04605, 0.04605, 0.7185, 0.04605, 0.7185, 0.6294, 0.635, 0.6297, 0.6301, 0.6617, 0.3073, 0.6617, 0.3018, 0.6297, 0.631, 0.6754, 0.3079, 0.6754, 0.3073, 0.6617, 0.6301, 0.6617, 0.04428, 0.8613, 0.03879, 0.9912, 0.000177, 0.9897, 0.005542, 0.8591, 0.1356, 0.8526, 0.1506, 0.9957, 0.1136, 0.9998, 0.09676, 0.8542, 0.09676, 0.8542, 0.1136, 0.9998, 0.03879, 0.9912, 0.04428, 0.8613, 0.1115, 0.6297, 0.09757, 0.6975, 0.05688, 0.7048, 0.06414, 0.6453, 0.1506, 0.6369, 0.1385, 0.7025, 0.09757, 0.6975, 0.1115, 0.6297, 0.06414, 0.6453, 0.05688, 0.7048, 0.01759, 0.7015, 0.02421, 0.6406, 0.09757, 0.6975, 0.09676, 0.8542, 0.04428, 0.8613, 0.05688, 0.7048, 0.1385, 0.7025, 0.1356, 0.8526, 0.09676, 0.8542, 0.09757, 0.6975, 0.05688, 0.7048, 0.04428, 0.8613, 0.005542, 0.8591, 0.01759, 0.7015, 0.2627, 0.8639, 0.3015, 0.8632, 0.3015, 0.9939, 0.2628, 0.9939, 0.1718, 0.8514, 0.2105, 0.8546, 0.1877, 0.9994, 0.1509, 0.9937, 0.2105, 0.8546, 0.2627, 0.8639, 0.2628, 0.9939, 0.1877, 0.9994, 0.205, 0.6297, 0.2517, 0.6473, 0.2565, 0.707, 0.2162, 0.698, 0.1657, 0.6353, 0.205, 0.6297, 0.2162, 0.698, 0.175, 0.7013, 0.2517, 0.6473, 0.2918, 0.6442, 0.2959, 0.7052, 0.2565, 0.707, 0.2162, 0.698, 0.2565, 0.707, 0.2627, 0.8639, 0.2105, 0.8546, 0.175, 0.7013, 0.2162, 0.698, 0.2105, 0.8546, 0.1718, 0.8514, 0.2565, 0.707, 0.2959, 0.7052, 0.3015, 0.8632, 0.2627, 0.8639, 0.7752, 0.5875, 0.8148, 0.5915, 0.8053, 0.7248, 0.7647, 0.7219, 0.8148, 0.5915, 0.8678, 0.5857, 0.882, 0.736, 0.8053, 0.7248, 0.8678, 0.5857, 0.9081, 0.5841, 0.9219, 0.7323, 0.882, 0.736, 0.8871, 0.3679, 0.9219, 0.3752, 0.9105, 0.4356, 0.8718, 0.4315, 0.8414, 0.3808, 0.8871, 0.3679, 0.8718, 0.4315, 0.8323, 0.4375, 0.8043, 0.3746, 0.8414, 0.3808, 0.8323, 0.4375, 0.7947, 0.432, 0.8718, 0.4315, 0.9105, 0.4356, 0.9081, 0.5841, 0.8678, 0.5857, 0.8323, 0.4375, 0.8718, 0.4315, 0.8678, 0.5857, 0.8148, 0.5915, 0.7947, 0.432, 0.8323, 0.4375, 0.8148, 0.5915, 0.7752, 0.5875, 0.9222, 0.2278, 0.9222, 0.3626, 0.8814, 0.3624, 0.8824, 0.2288, 0.8824, 0.2288, 0.8814, 0.3624, 0.8041, 0.3675, 0.83, 0.2188, 0.83, 0.2188, 0.8041, 0.3675, 0.7647, 0.3607, 0.79, 0.2141, 0.8277, 0.000177, 0.838, 0.0648, 0.7991, 0.0659, 0.7925, 0.004783, 0.8723, 0.0166, 0.877, 0.07379, 0.838, 0.0648, 0.8277, 0.000177, 0.9097, 0.0133, 0.9148, 0.07129, 0.877, 0.07379, 0.8723, 0.0166, 0.838, 0.0648, 0.83, 0.2188, 0.79, 0.2141, 0.7991, 0.0659, 0.877, 0.07379, 0.8824, 0.2288, 0.83, 0.2188, 0.838, 0.0648, 0.9148, 0.07129, 0.9222, 0.2278, 0.8824, 0.2288, 0.877, 0.07379])
me_cube_003.materials.append(mat_normal_table)
me_cube_003.use_remesh_preserve_volume = False
me_cube_003.use_remesh_preserve_attributes = False
me_cube_003.use_mirror_vertex_groups = False
me_cube_003.update()
me_cube = bpy.data.meshes.new('Cube')
me_cube.from_pydata([(-2.108, -2.108, 2.069), (-2.108, -2.108, 1.831), (-2.108, 2.108, 2.069), (-2.108, 2.108, 1.831), (2.108, -2.108, 2.069), (2.108, -2.108, 1.831), (2.108, 2.108, 2.069), (2.108, 2.108, 1.831), (-1.045, -1.719, 0.6182), (-1.01, -1.719, 0.7842), (-1.007, -1.62, 0.7842), (1.045, -1.719, 0.6182), (1.014, -1.719, 0.7842), (1.02, -1.62, 0.7842), (1.239, -1.778, 0.0), (1.023, -1.778, 1.799), (1.239, -1.493, 0.0), (1.023, -1.493, 1.799), (1.564, -1.778, 0.0), (1.522, -1.778, 1.799), (1.564, -1.493, 0.0), (1.522, -1.493, 1.799), (1.095, -1.778, 0.2932), (1.095, -1.493, 0.2932), (1.349, -1.493, 0.2932), (1.349, -1.778, 0.2932), (0.972, -1.778, 1.109), (0.972, -1.493, 1.109), (1.29, -1.493, 1.063), (1.29, -1.778, 1.063), (-1.239, -1.778, 0.0), (-1.023, -1.778, 1.799), (-1.239, -1.493, 0.0), (-1.023, -1.493, 1.799), (-1.564, -1.778, 0.0), (-1.522, -1.778, 1.799), (-1.564, -1.493, 0.0), (-1.522, -1.493, 1.799), (-1.095, -1.778, 0.2932), (-1.095, -1.493, 0.2932), (-1.349, -1.493, 0.2932), (-1.349, -1.778, 0.2932), (-0.972, -1.778, 1.109), (-0.972, -1.493, 1.109), (-1.29, -1.493, 1.063), (-1.29, -1.778, 1.063), (1.239, 1.778, 0.0), (1.023, 1.778, 1.799), (1.239, 1.493, 0.0), (1.023, 1.493, 1.799), (1.564, 1.778, 0.0), (1.522, 1.778, 1.799), (1.564, 1.493, 0.0), (1.522, 1.493, 1.799), (1.095, 1.778, 0.2932), (1.095, 1.493, 0.2932), (1.349, 1.493, 0.2932), (1.349, 1.778, 0.2932), (0.972, 1.778, 1.109), (0.972, 1.493, 1.109), (1.29, 1.493, 1.063), (1.29, 1.778, 1.063), (-1.239, 1.778, 0.0), (-1.023, 1.778, 1.799), (-1.239, 1.493, 0.0), (-1.023, 1.493, 1.799), (-1.564, 1.778, 0.0), (-1.522, 1.778, 1.799), (-1.564, 1.493, 0.0), (-1.522, 1.493, 1.799), (-1.095, 1.778, 0.2932), (-1.095, 1.493, 0.2932), (-1.349, 1.493, 0.2932), (-1.349, 1.778, 0.2932), (-0.972, 1.778, 1.109), (-0.972, 1.493, 1.109), (-1.29, 1.493, 1.063), (-1.29, 1.778, 1.063)], [], [(0, 2, 3, 1), (6, 4, 5, 7), (4, 0, 1, 5), (2, 0, 4, 6), (11, 12, 9, 8), (13, 10, 9, 12), (26, 15, 17, 27), (28, 21, 19, 29), (29, 19, 15, 26), (18, 25, 22, 14), (20, 24, 25, 18), (14, 22, 23, 16), (25, 29, 26, 22), (24, 28, 29, 25), (22, 26, 27, 23), (42, 43, 33, 31), (44, 45, 35, 37), (45, 42, 31, 35), (34, 30, 38, 41), (36, 34, 41, 40), (30, 32, 39, 38), (41, 38, 42, 45), (40, 41, 45, 44), (38, 39, 43, 42), (58, 59, 49, 47), (59, 60, 53, 49), (60, 61, 51, 53), (52, 50, 57, 56), (48, 52, 56, 55), (46, 48, 55, 54), (56, 57, 61, 60), (55, 56, 60, 59), (54, 55, 59, 58), (74, 63, 65, 75), (75, 65, 69, 76), (76, 69, 67, 77), (68, 72, 73, 66), (64, 71, 72, 68), (62, 70, 71, 64), (72, 76, 77, 73), (71, 75, 76, 72), (70, 74, 75, 71)])
_uv = me_cube.uv_layers.new(name='UVMap')
_uv.uv.foreach_set('vector', [0.04197, 0.04335, 0.04197, 0.6679, 0.006709, 0.6679, 0.006709, 0.04335, 0.6665, 0.6679, 0.6665, 0.04335, 0.7018, 0.04335, 0.7018, 0.6679, 0.6665, 0.04335, 0.04197, 0.04335, 0.04197, 0.008085, 0.6665, 0.008085, 0.04197, 0.6679, 0.04197, 0.04335, 0.6665, 0.04335, 0.6665, 0.6679, 0.8446, 0.4114, 0.8696, 0.4163, 0.8673, 0.7224, 0.8422, 0.7274, 0.8846, 0.4155, 0.8822, 0.722, 0.8673, 0.7224, 0.8696, 0.4163, 0.1956, 0.8796, 0.1912, 0.9809, 0.1492, 0.979, 0.1536, 0.8769, 0.2882, 0.8726, 0.3014, 0.9852, 0.2616, 0.9904, 0.2457, 0.8744, 0.2457, 0.8744, 0.2616, 0.9904, 0.1912, 0.9809, 0.1956, 0.8796, 0.2585, 0.6924, 0.2457, 0.7492, 0.2071, 0.7576, 0.2143, 0.7101, 0.3014, 0.7006, 0.291, 0.7553, 0.2457, 0.7492, 0.2585, 0.6924, 0.2143, 0.7101, 0.2071, 0.7576, 0.1645, 0.7533, 0.1709, 0.7039, 0.2457, 0.7492, 0.2457, 0.8744, 0.1956, 0.8796, 0.2071, 0.7576, 0.291, 0.7553, 0.2882, 0.8726, 0.2457, 0.8744, 0.2457, 0.7492, 0.2071, 0.7576, 0.1956, 0.8796, 0.1536, 0.8769, 0.1645, 0.7533, 0.1155, 0.863, 0.1576, 0.8622, 0.1576, 0.9644, 0.1155, 0.9644, 0.02332, 0.852, 0.06573, 0.8556, 0.0448, 0.9708, 0.005206, 0.964, 0.06573, 0.8556, 0.1155, 0.863, 0.1155, 0.9644, 0.0448, 0.9708, 0.06086, 0.6733, 0.1042, 0.6928, 0.1093, 0.7406, 0.07121, 0.7306, 0.01764, 0.6795, 0.06086, 0.6733, 0.07121, 0.7306, 0.02561, 0.7347, 0.1042, 0.6928, 0.1478, 0.6886, 0.1521, 0.7382, 0.1093, 0.7406, 0.07121, 0.7306, 0.1093, 0.7406, 0.1155, 0.863, 0.06573, 0.8556, 0.02561, 0.7347, 0.07121, 0.7306, 0.06573, 0.8556, 0.02332, 0.852, 0.1093, 0.7406, 0.1521, 0.7382, 0.1576, 0.8622, 0.1155, 0.863, 0.726, 0.1723, 0.769, 0.178, 0.7598, 0.2822, 0.7153, 0.278, 0.769, 0.178, 0.8195, 0.1748, 0.8321, 0.2953, 0.7598, 0.2822, 0.8195, 0.1748, 0.8638, 0.1728, 0.8756, 0.2909, 0.8321, 0.2953, 0.8381, -0.0008431, 0.8756, 0.007706, 0.866, 0.05685, 0.8235, 0.05195, 0.7954, 0.01345, 0.8381, -0.0008431, 0.8235, 0.05195, 0.7861, 0.05842, 0.7554, 0.00502, 0.7954, 0.01345, 0.7861, 0.05842, 0.7457, 0.05088, 0.8235, 0.05195, 0.866, 0.05685, 0.8638, 0.1728, 0.8195, 0.1748, 0.7861, 0.05842, 0.8235, 0.05195, 0.8195, 0.1748, 0.769, 0.178, 0.7457, 0.05088, 0.7861, 0.05842, 0.769, 0.178, 0.726, 0.1723, 0.8761, 0.4792, 0.8761, 0.5854, 0.8314, 0.5851, 0.8328, 0.4805, 0.8328, 0.4805, 0.8314, 0.5851, 0.7583, 0.5909, 0.7829, 0.4723, 0.7829, 0.4723, 0.7583, 0.5909, 0.7153, 0.5821, 0.739, 0.4658, 0.782, 0.2956, 0.7912, 0.3496, 0.7485, 0.3502, 0.7438, 0.3004, 0.8231, 0.3141, 0.8278, 0.3598, 0.7912, 0.3496, 0.782, 0.2956, 0.8637, 0.3098, 0.8687, 0.3564, 0.8278, 0.3598, 0.8231, 0.3141, 0.7912, 0.3496, 0.7829, 0.4723, 0.739, 0.4658, 0.7485, 0.3502, 0.8278, 0.3598, 0.8328, 0.4805, 0.7829, 0.4723, 0.7912, 0.3496, 0.8687, 0.3564, 0.8761, 0.4792, 0.8328, 0.4805, 0.8278, 0.3598])
me_cube.materials.append(mat_normal_table)
me_cube.use_remesh_preserve_volume = False
me_cube.use_remesh_preserve_attributes = False
me_cube.use_mirror_vertex_groups = False
me_cube.update()
me_plane_004 = bpy.data.meshes.new('Plane.004')
me_plane_004.from_pydata([(-6.057, 6.334, 1.49e-08), (-2.155, -4.843, 0.0), (6.14, 5.333, 0.0)], [], [(0, 1, 2)])
_uv = me_plane_004.uv_layers.new(name='UVMap')
_uv.uv.foreach_set('vector', [9.401e-05, 0.8841, 0.3925, 9.401e-05, 0.9999, 0.8841])
me_plane_004.materials.append(mat_carpet)
me_plane_004.use_remesh_preserve_volume = False
me_plane_004.use_remesh_preserve_attributes = False
me_plane_004.use_mirror_vertex_groups = False
me_plane_004.update()
me_plane_002 = bpy.data.meshes.new('Plane.002')
me_plane_002.from_pydata([(1.583, 0.08016, 4.954), (-1.583, 0.08016, 4.954), (1.583, 8.93e-07, -8.342e-09), (-1.583, -8.93e-07, 8.342e-09), (1.28, 0.05186, 0.3108), (1.28, 0.1219, 4.642), (-1.28, 0.05186, 0.3108), (-1.28, 0.1219, 4.642), (1.429, 0.01493, 4.819), (-1.429, 0.01492, 4.819), (-1.429, -0.06081, 0.1376), (1.429, -0.06081, 0.1376)], [], [(11, 8, 5, 4), (3, 10, 9, 1), (7, 6, 4, 5), (11, 2, 0, 8), (8, 9, 7, 5), (10, 11, 4, 6), (1, 9, 8, 0), (10, 3, 2, 11), (9, 10, 6, 7)])
_uv = me_plane_002.uv_layers.new(name='UVMap')
_uv.uv.foreach_set('vector', [0.6136, 0.03616, 0.6136, 0.9638, 0.5769, 0.9292, 0.5769, 0.07084, 8.37e-05, 0.009089, 0.03291, 0.03616, 0.03291, 0.9638, 8.039e-05, 0.9909, 0.06965, 0.9292, 0.06966, 0.07084, 0.5769, 0.07084, 0.5769, 0.9292, 0.6136, 0.03616, 0.6465, 0.00909, 0.6465, 0.9909, 0.6136, 0.9638, 0.6065, 0.9701, 0.04005, 0.9701, 0.06965, 0.9292, 0.5769, 0.9292, 0.04006, 0.02989, 0.6065, 0.0299, 0.5769, 0.07084, 0.06966, 0.07084, 0.009693, 0.9999, 0.04005, 0.9701, 0.6065, 0.9701, 0.6369, 0.9999, 0.04006, 0.02989, 0.009695, 8.039e-05, 0.6369, 8.228e-05, 0.6065, 0.0299, 0.03291, 0.9638, 0.03291, 0.03616, 0.06966, 0.07084, 0.06965, 0.9292])
me_plane_002.materials.append(mat_window_001)
me_plane_002.use_remesh_preserve_volume = False
me_plane_002.use_remesh_preserve_attributes = False
me_plane_002.use_mirror_vertex_groups = False
me_plane_002.update()

# ---- objects
ob_lamp_001 = bpy.data.objects.new('Lamp.001', light_lamp)
ob_plane_003 = bpy.data.objects.new('Plane.003', me_plane_003)
ob_plane_011 = bpy.data.objects.new('Plane.011', me_plane_010)
ob_cylinder_000 = bpy.data.objects.new('Cylinder.000', me_cylinder_009)
ob_cube_003 = bpy.data.objects.new('Cube.003', me_cube_005)
ob_plane_010 = bpy.data.objects.new('Plane.010', me_plane_009)
ob_plane_009 = bpy.data.objects.new('Plane.009', me_plane)
ob_plane_008 = bpy.data.objects.new('Plane.008', me_plane_001)
ob_cube_002 = bpy.data.objects.new('Cube.002', me_cube_004)
ob_plane_007 = bpy.data.objects.new('Plane.007', me_plane_008)
ob_plane_006 = bpy.data.objects.new('Plane.006', me_plane_007)
ob_plane_005 = bpy.data.objects.new('Plane.005', me_plane_006)
ob_cylinder_001 = bpy.data.objects.new('Cylinder.001', me_cylinder_008)
ob_circle_001 = bpy.data.objects.new('Circle.001', me_circle_001)
ob_cylinder_009 = bpy.data.objects.new('Cylinder.009', me_cylinder_005)
ob_cylinder_008 = bpy.data.objects.new('Cylinder.008', me_cylinder_005)
ob_cylinder_007 = bpy.data.objects.new('Cylinder.007', me_cylinder_005)
ob_cylinder_006 = bpy.data.objects.new('Cylinder.006', me_cylinder_006)
ob_cylinder_003 = bpy.data.objects.new('Cylinder.003', me_cylinder_005)
ob_cube_001 = bpy.data.objects.new('Cube.001', me_cube_003)
ob_cube = bpy.data.objects.new('Cube', me_cube)
ob_plane_004 = bpy.data.objects.new('Plane.004', me_plane_004)
ob_plane_002 = bpy.data.objects.new('Plane.002', me_plane_002)
ob_plane_001 = bpy.data.objects.new('Plane.001', me_plane_001)
ob_plane = bpy.data.objects.new('Plane', me_plane)
ob_lamp = bpy.data.objects.new('Lamp', light_lamp)
ob_camera = bpy.data.objects.new('Camera', cam_camera)

# ---- transforms, parenting, visibility, modifiers, constraints
ob_lamp_001.location = (9.357, -9.054, 15.05)
ob_lamp_001.rotation_euler = (-0.1519, -0.7699, 1.791)
ob_lamp_001.lock_rotations_4d = False
ob_lamp_001.empty_display_type = 'ARROWS'
ob_lamp_001.color = (0.0, 0.0, 0.0, 0.0)
ob_lamp_001.lineart.crease_threshold = 0.0
ob_plane_003.location = (-2.85, 7.982, 4.637)
ob_plane_003.lineart.crease_threshold = 0.0
ob_plane_011.location = (17.42, 5.672, 8.367)
ob_plane_011.rotation_euler = (1.363, -0.0, 0.0)
ob_plane_011.scale = (0.2419, 1.0, 1.0)
ob_plane_011.lineart.crease_threshold = 0.0
ob_cylinder_000.location = (17.42, 5.544, 7.862)
ob_cylinder_000.scale = (1.31, 1.31, 1.31)
ob_cylinder_000.lineart.crease_threshold = 0.0
ob_cube_003.location = (17.34, 5.341, 0.1188)
ob_cube_003.scale = (1.426, 1.426, -0.2642)
ob_cube_003.lineart.crease_threshold = 0.0
ob_plane_010.location = (14.63, 7.987, 4.938)
ob_plane_010.rotation_euler = (-1.555, -5.271e-09, 3.142)
ob_plane_010.scale = (1.148, 2.856, 1.938)
ob_plane_010.lineart.crease_threshold = 0.0
ob_plane_009.location = (16.07, 0.0, 0.0)
ob_plane_009.scale = (8.005, 8.005, 8.005)
ob_plane_009.lineart.crease_threshold = 0.0
ob_plane_008.location = (16.07, 8.005, 0.0)
ob_plane_008.rotation_euler = (-1.571, -0.0, 3.142)
ob_plane_008.scale = (8.005, 8.005, 8.005)
ob_plane_008.lineart.crease_threshold = 0.0
ob_cube_002.location = (11.81, 6.256, 0.03056)
ob_cube_002.scale = (2.236, 0.8451, -0.04925)
ob_cube_002.lineart.crease_threshold = 0.0
ob_plane_007.location = (6.667, 8.03, 7.57)
ob_plane_007.rotation_euler = (-1.555, -5.271e-09, 3.142)
ob_plane_007.scale = (0.4864, 1.03, 0.8212)
ob_plane_007.lineart.crease_threshold = 0.0
ob_plane_006.location = (4.785, 8.016, 6.724)
ob_plane_006.rotation_euler = (-1.555, -5.271e-09, 3.142)
ob_plane_006.scale = (0.6972, 1.735, 1.177)
ob_plane_006.lineart.crease_threshold = 0.0
ob_plane_005.location = (2.081, 7.982, 4.637)
ob_plane_005.rotation_euler = (-1.555, -5.271e-09, 3.142)
ob_plane_005.scale = (1.312, 3.265, 2.215)
ob_plane_005.lineart.crease_threshold = 0.0
ob_cylinder_001.location = (5.736, 5.544, 5.282)
ob_cylinder_001.scale = (1.31, 1.31, 1.31)
ob_cylinder_001.lineart.crease_threshold = 0.0
ob_circle_001.location = (-5.309, 4.698, 3.885)
ob_circle_001.scale = (0.9056, 0.9056, 0.9056)
ob_circle_001.lineart.crease_threshold = 0.0
ob_cylinder_009.location = (-4.356, 5.956, 4.026)
ob_cylinder_009.rotation_euler = (0.0, -0.0, 0.1126)
ob_cylinder_009.scale = (0.2272, 0.2272, 0.3105)
ob_cylinder_009.lineart.crease_threshold = 0.0
ob_cylinder_008.location = (-3.701, 6.663, 4.026)
ob_cylinder_008.rotation_euler = (0.0, -0.0, -0.3671)
ob_cylinder_008.scale = (0.2272, 0.2272, 0.3105)
ob_cylinder_008.lineart.crease_threshold = 0.0
ob_cylinder_007.location = (-3.914, 4.49, 4.026)
ob_cylinder_007.scale = (0.2272, 0.2272, 0.3105)
ob_cylinder_007.lineart.crease_threshold = 0.0
ob_cylinder_006.location = (-4.646, 6.567, 4.71)
ob_cylinder_006.rotation_euler = (0.0, -0.0, -0.2574)
ob_cylinder_006.scale = (0.3054, 0.3672, 0.3218)
ob_cylinder_006.lineart.crease_threshold = 0.0
ob_cylinder_003.location = (-3.358, 5.532, 4.026)
ob_cylinder_003.rotation_euler = (0.0, -0.0, 0.1397)
ob_cylinder_003.scale = (0.2272, 0.2272, 0.3105)
ob_cylinder_003.lineart.crease_threshold = 0.0
ob_cube_001.location = (-3.613, 5.103, 0.04417)
ob_cube_001.lineart.crease_threshold = 0.0
ob_cube.location = (5.632, 5.341, 0.1188)
ob_cube.lineart.crease_threshold = 0.0
ob_plane_004.location = (-0.9579, -0.1989, 0.02822)
ob_plane_004.scale = (1.28, 1.28, 1.28)
ob_plane_004.lineart.crease_threshold = 0.0
ob_plane_002.location = (-2.85, 7.982, 4.637)
ob_plane_002.lineart.crease_threshold = 0.0
ob_plane_001.location = (0.0, 8.005, 0.0)
ob_plane_001.rotation_euler = (-1.571, -0.0, 3.142)
ob_plane_001.scale = (8.005, 8.005, 8.005)
ob_plane_001.lineart.crease_threshold = 0.0
ob_plane.location = (0.0, 0.0, 0.0)
ob_plane.scale = (8.005, 8.005, 8.005)
ob_plane.lineart.crease_threshold = 0.0
ob_lamp.location = (0.3111, -9.054, 15.05)
ob_lamp.rotation_euler = (-0.1519, -0.7699, 1.791)
ob_lamp.lock_rotations_4d = False
ob_lamp.empty_display_type = 'ARROWS'
ob_lamp.color = (0.0, 0.0, 0.0, 0.0)
ob_lamp.lineart.crease_threshold = 0.0
ob_camera.location = (7.481, -6.508, 5.344)
ob_camera.rotation_euler = (1.109, 0.0, 0.8149)
ob_camera.lock_rotations_4d = False
ob_camera.empty_display_type = 'ARROWS'
ob_camera.color = (0.0, 0.0, 0.0, 0.0)
ob_camera.display_type = 'WIRE'
ob_camera.lineart.crease_threshold = 0.0

# ---- collection membership
col_collection_1.objects.link(ob_lamp_001)
col_collection_1.objects.link(ob_plane_003)
col_collection_1.objects.link(ob_plane_011)
col_collection_1.objects.link(ob_cylinder_000)
col_collection_1.objects.link(ob_cube_003)
col_collection_1.objects.link(ob_plane_010)
col_collection_1.objects.link(ob_plane_009)
col_collection_1.objects.link(ob_plane_008)
col_collection_1.objects.link(ob_cube_002)
col_collection_1.objects.link(ob_plane_007)
col_collection_1.objects.link(ob_plane_006)
col_collection_1.objects.link(ob_plane_005)
col_collection_1.objects.link(ob_cylinder_001)
col_collection_1.objects.link(ob_circle_001)
col_collection_1.objects.link(ob_cylinder_009)
col_collection_1.objects.link(ob_cylinder_008)
col_collection_1.objects.link(ob_cylinder_007)
col_collection_1.objects.link(ob_cylinder_006)
col_collection_1.objects.link(ob_cylinder_003)
col_collection_1.objects.link(ob_cube_001)
col_collection_1.objects.link(ob_cube)
col_collection_1.objects.link(ob_plane_004)
col_collection_1.objects.link(ob_plane_002)
col_collection_1.objects.link(ob_plane_001)
col_collection_1.objects.link(ob_plane)
col_collection_1.objects.link(ob_lamp)
col_collection_1.objects.link(ob_camera)

# ---- scene / render settings (as saved in the file)
scene.camera = ob_camera
scene.frame_start = 1; scene.frame_end = 250; scene.frame_set(1)
scene.render.engine = 'CYCLES'
scene.render.resolution_percentage = 50
scene.render.dither_intensity = 0.0
scene.cycles.use_denoising = False
scene.cycles.samples = 128
scene.cycles.sampling_pattern = 'TABULATED_SOBOL'
scene.cycles.use_adaptive_sampling = False
scene.cycles.use_light_tree = False
scene.cycles.blur_glossy = 0.0
scene.cycles.sample_clamp_indirect = 0.0
scene.view_settings.view_transform = 'Standard'
bpy.context.view_layer.update()
